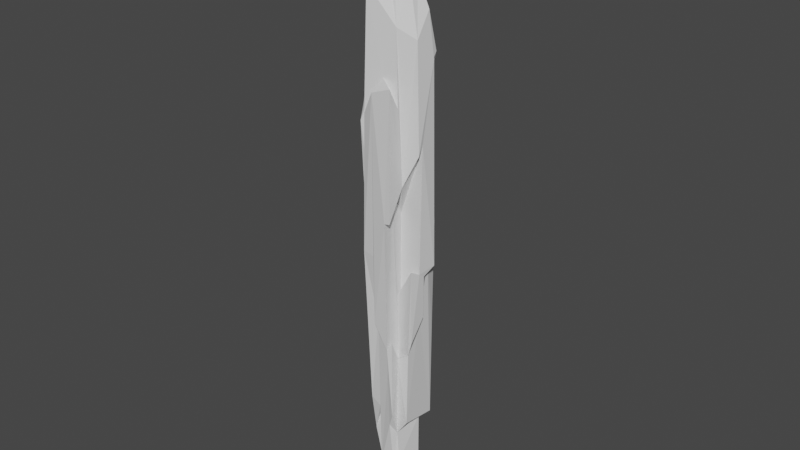 # Source: pillar.blend  (saved by Blender 3.0.42; exported with 4.5.12 LTS)
import bpy
from mathutils import Matrix  # noqa: F401  (used for matrix-valued properties, if any)

bpy.ops.wm.read_factory_settings(use_empty=True)
scene = bpy.context.scene
scene.name = 'Scene'

# ---- collections
col_collection = bpy.data.collections.new('Collection'); scene.collection.children.link(col_collection)

# ---- world
world_world = bpy.data.worlds.new('World'); scene.world = world_world
world_world.use_nodes = True; world_world.node_tree.nodes.clear()
_N = world_world.node_tree.nodes; _L = world_world.node_tree.links
n0 = _N.new('ShaderNodeOutputWorld'); n0.name = 'World Output'; n0.location = (300, 300)
n1 = _N.new('ShaderNodeBackground'); n1.name = 'Background'; n1.location = (10, 300)
n1.inputs[0].default_value = (0.05088, 0.05088, 0.05088, 1.0)
_L.new(n1.outputs[0], n0.inputs[0])
n0.is_active_output = True
world_world.color = (0.05088, 0.05088, 0.05088)
world_world.use_sun_shadow = False
world_world.sun_shadow_jitter_overblur = 0.0

# ---- meshes
me_low_poly_rock_mesh_009 = bpy.data.meshes.new('Low_Poly_Rock_Mesh.009')
me_low_poly_rock_mesh_009.from_pydata([(-2.685, -2.569, -25.19), (-2.907, -3.474, -2.67), (-2.506, -1.969, -30.58), (-2.559, 1.712, -34.31), (-3.163, -2.245, -6.074), (-3.243, -0.5448, -14.26), (-3.359, -0.5402, -5.988), (-1.091, -2.572, -35.3), (-1.122, -2.73, -25.9), (-1.074, -3.738, -12.47), (-1.165, -3.713, -2.88), (-1.11, -2.982, -12.13), (-1.122, -1.965, -36.41), (-1.122, -1.965, -25.9), (-3.701, -2.537, 8.512), (-3.703, -2.826, 14.26), (-2.334, -3.691, 15.82), (-2.78, -2.54, 5.541), (-2.166, -2.502, 18.74), (-3.843, -1.191, 19.56), (-3.214, -2.303, 17.45), (-3.13, -1.105, 19.99), (-2.55, -1.063, 37.94), (-2.843, -0.9617, 28.6), (-0.7258, -4.247, 18.81), (0.06401, -3.135, 20.56), (-1.947, -3.463, 31.17), (-1.983, -1.774, 31.46), (0.01825, -1.659, 41.06), (-1.732, -0.7265, 33.13), (-1.696, -0.8183, 39.11), (0.02979, -1.702, 31.41), (0.02878, -1.112, 33.86), (0.08105, -1.093, 42.41), (-2.939, 1.476, -28.76), (-3.586, 0.9056, -18.31), (-3.941, 0.2675, 17.74), (-3.842, 2.226, 11.41), (-3.147, 1.038, -18.74), (-2.447, 3.407, -22.72), (-3.417, 2.623, -17.29), (-2.679, 2.907, -19.01), (-1.403, 2.155, -39.06), (-1.409, 1.763, -28.76), (0.08295, 1.752, -41.35), (0.09367, 1.694, -27.03), (-1.696, 2.623, -25.9), (-1.983, 3.484, -23.03), (0.02485, 2.623, -40.24), (0.3582, 3.009, -26.89), (-1.839, 3.053, -17.29), (-1.026, 2.973, 5.824), (-1.839, 3.627, -17.29), (-1.036, 3.703, 5.926), (-0.2373, 3.143, -12.5), (-0.2401, 3.8, -10.51), (-3.99, 2.05, 19.99), (-3.13, 0.3289, 19.99), (-3.13, 2.05, 11.39), (-2.843, 2.05, 19.99), (-3.119, 0.3353, 29.57), (-2.371, 2.565, 26.01), (-2.992, 2.65, 11.64), (-1.174, 2.265, 36.86), (0.8683, 0.6105, 42.22), (-0.2827, 1.827, 37.43), (-0.7565, 3.023, 22.63), (-0.5703, 3.443, 27.42), (-0.4053, 2.767, 31.46), (0.9658, -3.303, -27.78), (1.174, -2.518, -37.1), (1.746, -3.686, -25.9), (1.456, -2.322, -29.42), (1.029, -3.83, -15.86), (1.188, -4.352, 2.616), (0.9808, -3.399, -16.34), (0.9491, -2.52, 6.122), (1.746, -3.686, -14.42), (1.746, -2.539, -17.29), (-0.3904, -0.3889, -41.2), (1.734, -2.211, -34.22), (2.103, 1.414, -28.35), (0.9115, -1.41, -18.13), (0.7896, -1.392, -8.688), (0.641, -0.5318, -8.315), (3.62, -2.227, -4.095), (3.191, -2.499, -26.95), (3.201, -2.227, -16.43), (3.183, 0.03989, -11.53), (3.847, -0.8651, -4.882), (3.753, -2.252, -14.42), (3.782, 0.04389, -11.48), (2.019, -4.283, 19.84), (2.032, -4.403, 2.784), (2.198, -2.217, 6.994), (2.032, -2.826, 17.12), (1.714, -2.669, 26.59), (0.6074, -0.5212, 2.562), (2.032, -0.6749, 31.46), (2.032, -0.6749, 40.07), (4.165, -0.8595, 12.6), (4.28, -1.686, 11.37), (4.089, 1.141, 22.39), (3.743, -1.426, 25.21), (2.065, 1.443, -40.4), (0.5984, 0.6157, -0.08434), (0.5984, 2.05, -0.08434), (2.03, 0.6448, 3.907), (1.746, 1.619, -0.08434), (0.3289, 3.538, -28.92), (2.049, 3.192, -27.39), (0.3116, 3.197, -8.688), (0.3116, 4.057, -8.688), (2.076, 3.5, -14.74), (2.347, 3.887, -0.097), (2.889, 2.867, -28.01), (3.844, 0.02143, -5.544), (3.258, 1.486, -4.049), (2.833, 3.065, -14.58), (0.5984, 0.6157, 8.519), (0.8852, 2.05, 5.652), (1.189, 1.98, 14.84), (1.746, 1.691, 5.652), (0.8852, 0.6157, 34.33), (0.8892, 1.787, 31.99), (0.8852, 1.763, 40.07), (2.029, 0.6074, 31.96), (2.032, 0.6157, 40.07), (1.216, 3.828, 7.329), (2.213, 3.689, 7.594), (1.459, 2.623, 16.17), (1.229, 3.543, 14.16), (1.457, 3.467, 25.87), (1.459, 2.623, 26.68), (3.496, 0.9007, 28.22), (3.337, 1.456, 21.41), (4.12, 1.72, -4.572), (3.226, 2.653, 22.83)], [], [(2, 38, 3), (9, 10, 11), (19, 36, 14), (21, 19, 20), (22, 23, 20), (25, 16, 24), (31, 28, 27), (24, 16, 1), (27, 22, 20), (30, 22, 28), (20, 15, 18), (25, 26, 16), (41, 40, 37), (53, 55, 52), (3, 42, 79), (37, 40, 35), (29, 61, 60), (29, 63, 66), (60, 57, 36), (59, 61, 62), (61, 66, 62), (80, 72, 70), (84, 83, 85), (90, 85, 87), (81, 86, 72), (87, 85, 82), (78, 82, 75), (76, 97, 94), (100, 101, 94), (103, 98, 96), (102, 103, 101), (94, 96, 95), (94, 103, 96), (116, 91, 88), (114, 118, 113), (114, 117, 118), (110, 115, 81), (114, 108, 117), (121, 122, 120), (132, 124, 133), (102, 135, 134), (121, 135, 122), (133, 124, 126), (133, 137, 130), (92, 25, 24), (25, 96, 26), (96, 31, 26), (81, 80, 104), (88, 86, 115), (23, 60, 19), (29, 60, 23), (136, 102, 100), (4, 17, 14), (1, 17, 4), (51, 41, 62), (107, 122, 108), (107, 105, 119), (136, 117, 135), (9, 74, 24), (1, 0, 11, 10), (79, 12, 2, 3), (2, 12, 13), (13, 12, 7, 8), (38, 2, 0, 5), (12, 79, 7), (0, 1, 4), (13, 8, 0, 2), (8, 7, 11), (0, 8, 11), (17, 1, 16, 18), (15, 14, 17, 18), (28, 31, 32, 33), (29, 23, 22, 30), (33, 30, 28), (27, 28, 22), (18, 16, 26, 27), (15, 19, 14), (20, 19, 15), (26, 31, 27), (20, 23, 21), (21, 23, 19), (42, 46, 49, 48), (18, 27, 20), (3, 38, 34), (36, 37, 35), (42, 44, 79), (52, 50, 51, 53), (54, 50, 52, 55), (3, 34, 43, 42), (39, 41, 50, 52), (39, 47, 46), (41, 51, 50), (45, 44, 48, 49), (43, 46, 42), (38, 35, 40, 41), (42, 48, 44), (50, 46, 47, 52), (46, 50, 54, 49), (39, 34, 38, 41), (46, 43, 34, 39), (39, 52, 47), (58, 37, 56, 59), (36, 56, 37), (56, 36, 57, 59), (67, 53, 51, 66), (64, 65, 63), (68, 66, 63, 65), (61, 59, 57, 60), (66, 51, 62), (58, 59, 62), (58, 62, 37), (73, 75, 76, 74), (66, 68, 67), (29, 66, 61), (69, 72, 71), (75, 73, 77, 78), (90, 91, 89, 85), (81, 72, 80), (70, 79, 80), (82, 85, 83), (91, 90, 87, 88), (76, 75, 82, 83), (89, 84, 85), (72, 69, 70), (71, 72, 78, 77), (69, 73, 75), (73, 69, 71, 77), (78, 72, 86, 87), (88, 87, 86), (92, 93, 94, 95), (87, 82, 78), (94, 93, 74, 76), (74, 93, 92), (99, 33, 32, 98), (92, 95, 25), (32, 31, 96, 98), (44, 45, 81, 104), (100, 102, 101), (94, 97, 100), (6, 5, 0, 4), (25, 95, 96), (94, 101, 103), (105, 107, 108, 106), (79, 44, 104), (109, 49, 111, 112), (49, 109, 110), (113, 109, 112, 114), (110, 81, 45, 49), (117, 116, 88), (117, 136, 116), (110, 113, 118, 115), (109, 113, 110), (117, 88, 115), (115, 118, 117), (122, 107, 119, 120), (123, 124, 125, 64), (123, 64, 127, 126), (121, 120, 128, 131), (126, 124, 123), (135, 102, 136), (128, 120, 122, 129), (130, 131, 132, 133), (121, 131, 130), (137, 135, 121, 130), (137, 134, 135), (126, 134, 137, 133), (75, 73, 9, 11), (7, 70, 69), (73, 74, 9), (75, 11, 7, 69), (111, 54, 55, 112), (7, 79, 70), (24, 74, 92), (111, 49, 54), (128, 53, 67, 131), (125, 124, 65), (64, 125, 65), (68, 124, 132, 67), (36, 35, 5, 6), (132, 131, 67), (124, 68, 65), (30, 33, 64, 63), (5, 35, 38), (79, 104, 80), (91, 116, 89), (81, 115, 86), (29, 30, 63), (99, 98, 126, 127), (19, 60, 36), (64, 33, 99, 127), (126, 98, 103, 134), (102, 134, 103), (36, 6, 4, 14), (83, 84, 97, 76), (10, 9, 24), (1, 10, 24), (62, 41, 37), (97, 84, 89, 100), (105, 106, 120, 119), (120, 106, 108, 122), (114, 112, 128, 129), (122, 108, 114, 129), (108, 122, 135, 117), (89, 116, 136, 100), (112, 55, 53, 128)])
me_low_poly_rock_mesh_009.use_remesh_fix_poles = True
me_low_poly_rock_mesh_009.use_remesh_preserve_attributes = False
me_low_poly_rock_mesh_009.update()

# ---- objects
ob_low_poly_rock = bpy.data.objects.new('Low_Poly_Rock', me_low_poly_rock_mesh_009)

# ---- transforms, parenting, visibility, modifiers, constraints
ob_low_poly_rock.location = (0.0, 0.0, 0.0)

# ---- collection membership
scene.collection.objects.link(ob_low_poly_rock)

# ---- scene / render settings (as saved in the file)
scene.frame_start = 1; scene.frame_end = 250; scene.frame_set(1)
scene.render.engine = 'BLENDER_EEVEE_NEXT'
scene.cycles.sampling_pattern = 'TABULATED_SOBOL'
scene.cycles.use_light_tree = False
scene.view_settings.view_transform = 'Filmic'
bpy.context.view_layer.update()

# ---- added for rendering (the .blend has no active camera and no usable light): camera, sun
cam_auto = bpy.data.cameras.new('AutoCamera')
cam_auto.lens = 50.0
cam_auto.sensor_width = 36.0
cam_auto.clip_end = 1373.54
ob_auto_camera = bpy.data.objects.new('AutoCamera', cam_auto)
scene.collection.objects.link(ob_auto_camera)
ob_auto_camera.location = (78.4098, -94.0908, 63.1449)
ob_auto_camera.rotation_euler = (1.09748, -7.21219e-08, 0.694738)
scene.camera = ob_auto_camera
light_auto_sun = bpy.data.lights.new('AutoSun', 'SUN')
light_auto_sun.energy = 3.0
light_auto_sun.angle = 0.0523599
ob_auto_sun = bpy.data.objects.new('AutoSun', light_auto_sun)
scene.collection.objects.link(ob_auto_sun)
ob_auto_sun.rotation_euler = (0.872665, 0.174533, 0.523599)
bpy.context.view_layer.update()
